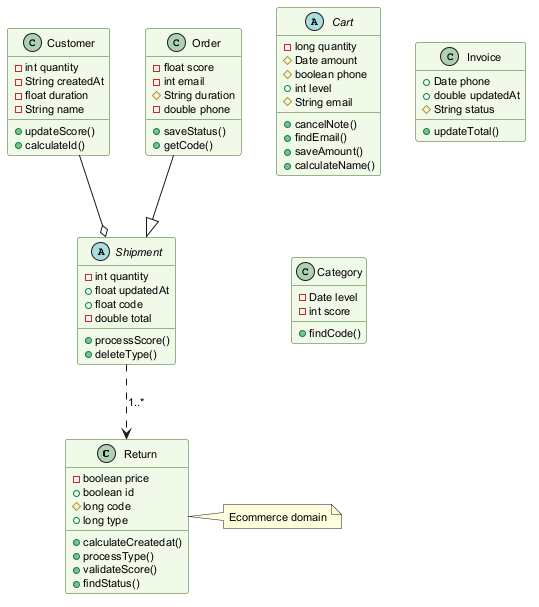

The diagram above was rendered by PlantUML. Its source (embedded in the PNG):
@startuml
skinparam backgroundColor #FFFFFF
skinparam classBackgroundColor #F1F8E9
skinparam classBorderColor #33691E
skinparam defaultFontSize 11
class Return {
  -boolean price
  +boolean id
  #long code
  +long type
  +calculateCreatedat()
  +processType()
  +validateScore()
  +findStatus()
}
abstract class Shipment {
  -int quantity
  +float updatedAt
  +float code
  -double total
  +processScore()
  +deleteType()
}
abstract class Cart {
  -long quantity
  #Date amount
  #boolean phone
  +int level
  #String email
  +cancelNote()
  +findEmail()
  +saveAmount()
  +calculateName()
}
class Invoice {
  +Date phone
  +double updatedAt
  #String status
  +updateTotal()
}
class Category {
  -Date level
  -int score
  +findCode()
}
class Customer {
  -int quantity
  -String createdAt
  -float duration
  -String name
  +updateScore()
  +calculateId()
}
class Order {
  -float score
  -int email
  #String duration
  -double phone
  +saveStatus()
  +getCode()
}
Order --|> Shipment
Customer --o Shipment
Shipment ..> Return : "1..*"
note right of Return : Ecommerce domain
@enduml